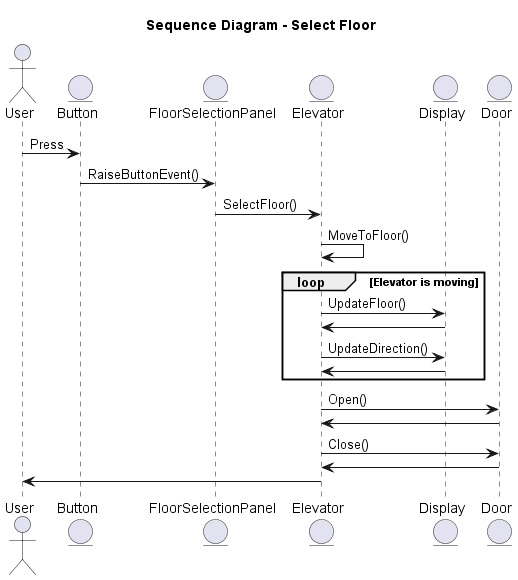

The diagram above was rendered by PlantUML. Its source (embedded in the PNG):
@startuml Sequence_SelectFloor
title Sequence Diagram - Select Floor

Actor User
Entity Button
Entity FloorSelectionPanel
Entity Elevator
Entity Display
entity Door

User -> Button : Press
Button -> FloorSelectionPanel : RaiseButtonEvent()
FloorSelectionPanel -> Elevator : SelectFloor()
Elevator -> Elevator : MoveToFloor()

loop Elevator is moving
Elevator -> Display : UpdateFloor()
Display -> Elevator
Elevator -> Display : UpdateDirection()
Display -> Elevator
end

Elevator -> Door : Open()
Door -> Elevator
Elevator -> Door : Close()
Door -> Elevator
Elevator -> User
@enduml